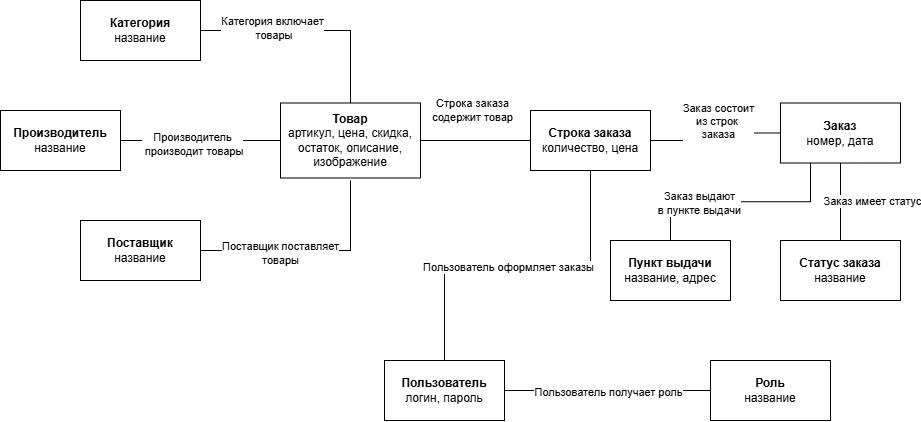

The diagram above was exported from draw.io. Its source (the exported page's mxGraphModel, read from the mxfile embedded in the PNG):
<mxGraphModel dx="1241" dy="687" grid="1" gridSize="10" guides="1" tooltips="1" connect="1" arrows="1" fold="1" page="1" pageScale="1" pageWidth="827" pageHeight="1169" math="0" shadow="0">
  <root>
    <mxCell id="0" />
    <mxCell id="1" parent="0" />
    <mxCell id="PKrd5nMxRu75dxTvIvGB-11" edge="1" parent="1" source="PKrd5nMxRu75dxTvIvGB-1" style="edgeStyle=orthogonalEdgeStyle;rounded=0;orthogonalLoop=1;jettySize=auto;html=1;exitX=1;exitY=0.5;exitDx=0;exitDy=0;entryX=0.5;entryY=0;entryDx=0;entryDy=0;endArrow=none;endFill=0;" target="PKrd5nMxRu75dxTvIvGB-4">
      <mxGeometry relative="1" as="geometry" />
    </mxCell>
    <mxCell id="PKrd5nMxRu75dxTvIvGB-27" connectable="0" parent="PKrd5nMxRu75dxTvIvGB-11" style="edgeLabel;html=1;align=center;verticalAlign=middle;resizable=0;points=[];" value="Категория включает&lt;div&gt;&amp;nbsp;товары&lt;/div&gt;" vertex="1">
      <mxGeometry relative="1" x="-0.3559" y="2" as="geometry">
        <mxPoint as="offset" />
      </mxGeometry>
    </mxCell>
    <mxCell id="PKrd5nMxRu75dxTvIvGB-1" parent="1" style="rounded=0;whiteSpace=wrap;html=1;" value="&lt;b&gt;Категория&lt;/b&gt;&lt;div&gt;название&lt;/div&gt;" vertex="1">
      <mxGeometry height="60" width="120" x="110" y="120" as="geometry" />
    </mxCell>
    <mxCell id="PKrd5nMxRu75dxTvIvGB-32" edge="1" parent="1" source="PKrd5nMxRu75dxTvIvGB-2" style="edgeStyle=orthogonalEdgeStyle;rounded=0;orthogonalLoop=1;jettySize=auto;html=1;exitX=1;exitY=0.5;exitDx=0;exitDy=0;entryX=0;entryY=0.5;entryDx=0;entryDy=0;endArrow=none;endFill=0;" target="PKrd5nMxRu75dxTvIvGB-4">
      <mxGeometry relative="1" as="geometry" />
    </mxCell>
    <mxCell id="PKrd5nMxRu75dxTvIvGB-33" connectable="0" parent="PKrd5nMxRu75dxTvIvGB-32" style="edgeLabel;html=1;align=center;verticalAlign=middle;resizable=0;points=[];" value="Производитель&lt;div&gt;&amp;nbsp;производит товары&lt;/div&gt;" vertex="1">
      <mxGeometry relative="1" x="-0.1134" y="-3" as="geometry">
        <mxPoint as="offset" />
      </mxGeometry>
    </mxCell>
    <mxCell id="PKrd5nMxRu75dxTvIvGB-2" parent="1" style="rounded=0;whiteSpace=wrap;html=1;" value="&lt;b&gt;Производитель&lt;/b&gt;&lt;div&gt;название&lt;/div&gt;" vertex="1">
      <mxGeometry height="60" width="120" x="30" y="230" as="geometry" />
    </mxCell>
    <mxCell id="PKrd5nMxRu75dxTvIvGB-13" edge="1" parent="1" source="PKrd5nMxRu75dxTvIvGB-3" style="edgeStyle=orthogonalEdgeStyle;rounded=0;orthogonalLoop=1;jettySize=auto;html=1;exitX=1;exitY=0.5;exitDx=0;exitDy=0;endArrow=none;endFill=0;">
      <mxGeometry relative="1" as="geometry">
        <mxPoint x="380" y="300" as="targetPoint" />
      </mxGeometry>
    </mxCell>
    <mxCell id="PKrd5nMxRu75dxTvIvGB-30" connectable="0" parent="PKrd5nMxRu75dxTvIvGB-13" style="edgeLabel;html=1;align=center;verticalAlign=middle;resizable=0;points=[];" value="Поставщик поставляет&lt;div&gt;товары&lt;/div&gt;" vertex="1">
      <mxGeometry relative="1" x="-0.2829" y="-2" as="geometry">
        <mxPoint as="offset" />
      </mxGeometry>
    </mxCell>
    <mxCell id="PKrd5nMxRu75dxTvIvGB-3" parent="1" style="rounded=0;whiteSpace=wrap;html=1;" value="&lt;b&gt;Поставщик&lt;/b&gt;&lt;div&gt;название&lt;/div&gt;" vertex="1">
      <mxGeometry height="60" width="120" x="110" y="340" as="geometry" />
    </mxCell>
    <mxCell id="PKrd5nMxRu75dxTvIvGB-14" edge="1" parent="1" source="PKrd5nMxRu75dxTvIvGB-4" style="edgeStyle=orthogonalEdgeStyle;rounded=0;orthogonalLoop=1;jettySize=auto;html=1;exitX=1;exitY=0.5;exitDx=0;exitDy=0;entryX=0;entryY=0.5;entryDx=0;entryDy=0;endArrow=none;endFill=0;" target="PKrd5nMxRu75dxTvIvGB-5">
      <mxGeometry relative="1" as="geometry" />
    </mxCell>
    <mxCell id="PKrd5nMxRu75dxTvIvGB-34" connectable="0" parent="PKrd5nMxRu75dxTvIvGB-14" style="edgeLabel;html=1;align=center;verticalAlign=middle;resizable=0;points=[];" value="Строка заказа&lt;div&gt;содержит товар&lt;/div&gt;" vertex="1">
      <mxGeometry relative="1" x="-0.0702" y="1" as="geometry">
        <mxPoint x="1" y="-30" as="offset" />
      </mxGeometry>
    </mxCell>
    <mxCell id="PKrd5nMxRu75dxTvIvGB-4" parent="1" style="rounded=0;whiteSpace=wrap;html=1;" value="&lt;b&gt;Товар&lt;/b&gt;&lt;div&gt;артикул, цена, скидка, остаток, описание, изображение&lt;/div&gt;" vertex="1">
      <mxGeometry height="75" width="140" x="310" y="222.5" as="geometry" />
    </mxCell>
    <mxCell id="PKrd5nMxRu75dxTvIvGB-15" edge="1" parent="1" source="PKrd5nMxRu75dxTvIvGB-5" style="edgeStyle=orthogonalEdgeStyle;rounded=0;orthogonalLoop=1;jettySize=auto;html=1;exitX=1;exitY=0.5;exitDx=0;exitDy=0;entryX=0;entryY=0.5;entryDx=0;entryDy=0;endArrow=none;endFill=0;" target="PKrd5nMxRu75dxTvIvGB-6">
      <mxGeometry relative="1" as="geometry" />
    </mxCell>
    <mxCell id="PKrd5nMxRu75dxTvIvGB-26" connectable="0" parent="PKrd5nMxRu75dxTvIvGB-15" style="edgeLabel;html=1;align=center;verticalAlign=middle;resizable=0;points=[];" value="Заказ состоит&lt;div&gt;из строк&amp;nbsp;&lt;/div&gt;&lt;div&gt;заказа&lt;/div&gt;" vertex="1">
      <mxGeometry relative="1" x="-0.0664" y="-2" as="geometry">
        <mxPoint x="3" y="-22" as="offset" />
      </mxGeometry>
    </mxCell>
    <mxCell id="PKrd5nMxRu75dxTvIvGB-19" edge="1" parent="1" source="PKrd5nMxRu75dxTvIvGB-5" style="edgeStyle=orthogonalEdgeStyle;rounded=0;orthogonalLoop=1;jettySize=auto;html=1;exitX=0.5;exitY=1;exitDx=0;exitDy=0;entryX=0.5;entryY=0;entryDx=0;entryDy=0;endArrow=none;endFill=0;" target="PKrd5nMxRu75dxTvIvGB-9">
      <mxGeometry relative="1" as="geometry" />
    </mxCell>
    <mxCell id="PKrd5nMxRu75dxTvIvGB-23" connectable="0" parent="PKrd5nMxRu75dxTvIvGB-19" style="edgeLabel;html=1;align=center;verticalAlign=middle;resizable=0;points=[];" value="Пользователь оформляет заказы" vertex="1">
      <mxGeometry relative="1" x="0.0566" y="1" as="geometry">
        <mxPoint as="offset" />
      </mxGeometry>
    </mxCell>
    <mxCell id="PKrd5nMxRu75dxTvIvGB-5" parent="1" style="rounded=0;whiteSpace=wrap;html=1;" value="&lt;b&gt;Строка заказа&lt;/b&gt;&lt;div&gt;количество, цена&lt;/div&gt;" vertex="1">
      <mxGeometry height="60" width="120" x="560" y="230" as="geometry" />
    </mxCell>
    <mxCell id="PKrd5nMxRu75dxTvIvGB-17" edge="1" parent="1" source="PKrd5nMxRu75dxTvIvGB-6" style="edgeStyle=orthogonalEdgeStyle;rounded=0;orthogonalLoop=1;jettySize=auto;html=1;exitX=0.25;exitY=1;exitDx=0;exitDy=0;entryX=0.5;entryY=0;entryDx=0;entryDy=0;endArrow=none;endFill=0;" target="PKrd5nMxRu75dxTvIvGB-7">
      <mxGeometry relative="1" as="geometry" />
    </mxCell>
    <mxCell id="PKrd5nMxRu75dxTvIvGB-24" connectable="0" parent="PKrd5nMxRu75dxTvIvGB-17" style="edgeLabel;html=1;align=center;verticalAlign=middle;resizable=0;points=[];" value="Заказ выдают&lt;div&gt;в пункте выдачи&lt;/div&gt;" vertex="1">
      <mxGeometry relative="1" x="0.3822" y="1" as="geometry">
        <mxPoint as="offset" />
      </mxGeometry>
    </mxCell>
    <mxCell id="PKrd5nMxRu75dxTvIvGB-18" edge="1" parent="1" source="PKrd5nMxRu75dxTvIvGB-6" style="edgeStyle=orthogonalEdgeStyle;rounded=0;orthogonalLoop=1;jettySize=auto;html=1;exitX=0.5;exitY=1;exitDx=0;exitDy=0;entryX=0.5;entryY=0;entryDx=0;entryDy=0;endArrow=none;endFill=0;" target="PKrd5nMxRu75dxTvIvGB-8">
      <mxGeometry relative="1" as="geometry" />
    </mxCell>
    <mxCell id="PKrd5nMxRu75dxTvIvGB-25" connectable="0" parent="PKrd5nMxRu75dxTvIvGB-18" style="edgeLabel;html=1;align=center;verticalAlign=middle;resizable=0;points=[];" value="Заказ имеет статус" vertex="1">
      <mxGeometry relative="1" x="-0.0098" as="geometry">
        <mxPoint x="31" as="offset" />
      </mxGeometry>
    </mxCell>
    <mxCell id="PKrd5nMxRu75dxTvIvGB-6" parent="1" style="rounded=0;whiteSpace=wrap;html=1;" value="&lt;b&gt;Заказ&lt;/b&gt;&lt;div&gt;номер, дата&lt;/div&gt;" vertex="1">
      <mxGeometry height="60" width="120" x="810" y="222.5" as="geometry" />
    </mxCell>
    <mxCell id="PKrd5nMxRu75dxTvIvGB-7" parent="1" style="rounded=0;whiteSpace=wrap;html=1;" value="&lt;b&gt;Пункт выдачи&lt;/b&gt;&lt;div&gt;название, адрес&lt;/div&gt;" vertex="1">
      <mxGeometry height="60" width="120" x="640" y="360" as="geometry" />
    </mxCell>
    <mxCell id="PKrd5nMxRu75dxTvIvGB-8" parent="1" style="rounded=0;whiteSpace=wrap;html=1;" value="&lt;b&gt;Статус заказа&lt;/b&gt;&lt;div&gt;название&lt;/div&gt;" vertex="1">
      <mxGeometry height="60" width="120" x="810" y="360" as="geometry" />
    </mxCell>
    <mxCell id="PKrd5nMxRu75dxTvIvGB-20" edge="1" parent="1" source="PKrd5nMxRu75dxTvIvGB-9" style="edgeStyle=orthogonalEdgeStyle;rounded=0;orthogonalLoop=1;jettySize=auto;html=1;exitX=1;exitY=0.5;exitDx=0;exitDy=0;entryX=0;entryY=0.5;entryDx=0;entryDy=0;endArrow=none;endFill=0;" target="PKrd5nMxRu75dxTvIvGB-10">
      <mxGeometry relative="1" as="geometry" />
    </mxCell>
    <mxCell id="PKrd5nMxRu75dxTvIvGB-22" connectable="0" parent="PKrd5nMxRu75dxTvIvGB-20" style="edgeLabel;html=1;align=center;verticalAlign=middle;resizable=0;points=[];" value="Пользователь получает роль" vertex="1">
      <mxGeometry relative="1" x="-0.004" y="-1" as="geometry">
        <mxPoint as="offset" />
      </mxGeometry>
    </mxCell>
    <mxCell id="PKrd5nMxRu75dxTvIvGB-9" parent="1" style="rounded=0;whiteSpace=wrap;html=1;" value="&lt;b&gt;Пользователь&lt;/b&gt;&lt;div&gt;логин, пароль&lt;/div&gt;" vertex="1">
      <mxGeometry height="60" width="120" x="414" y="480" as="geometry" />
    </mxCell>
    <mxCell id="PKrd5nMxRu75dxTvIvGB-10" parent="1" style="rounded=0;whiteSpace=wrap;html=1;" value="&lt;b&gt;Роль&lt;/b&gt;&lt;div&gt;название&lt;/div&gt;" vertex="1">
      <mxGeometry height="60" width="120" x="740" y="480" as="geometry" />
    </mxCell>
  </root>
</mxGraphModel>